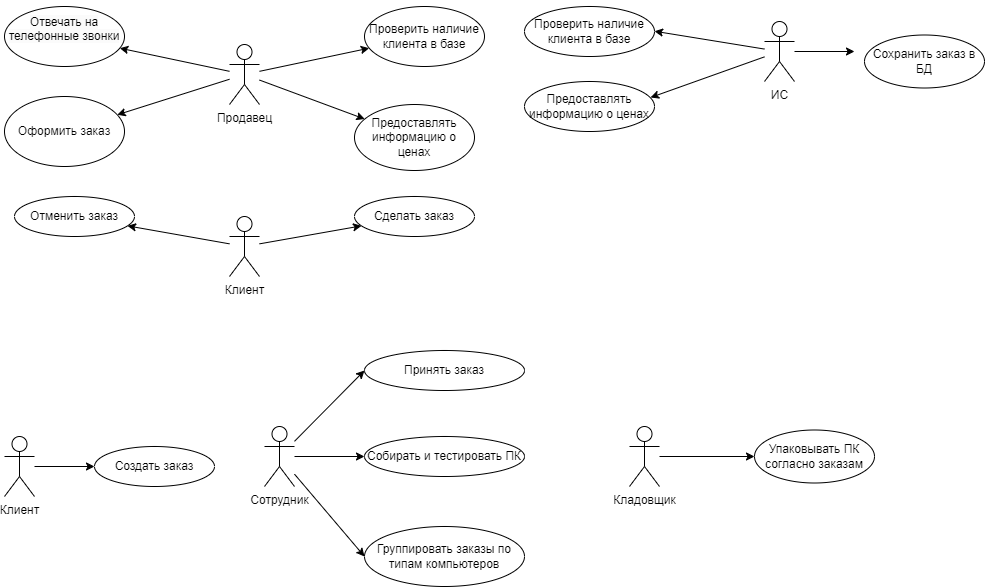

The diagram above was exported from draw.io. Its source (the exported page's mxGraphModel, read from the mxfile embedded in the PNG):
<mxGraphModel dx="774" dy="510" grid="1" gridSize="10" guides="1" tooltips="1" connect="1" arrows="1" fold="1" page="1" pageScale="1" pageWidth="1169" pageHeight="827" math="0" shadow="0">
  <root>
    <mxCell id="0" />
    <mxCell id="1" parent="0" />
    <mxCell id="LMimRmTOgFNZmCbqSS_m-1" value="Продавец" style="shape=umlActor;verticalLabelPosition=bottom;verticalAlign=top;html=1;outlineConnect=0;" parent="1" vertex="1">
      <mxGeometry x="305" y="108" width="30" height="60" as="geometry" />
    </mxCell>
    <mxCell id="LMimRmTOgFNZmCbqSS_m-2" value="Клиент" style="shape=umlActor;verticalLabelPosition=bottom;verticalAlign=top;html=1;outlineConnect=0;" parent="1" vertex="1">
      <mxGeometry x="305" y="280" width="30" height="60" as="geometry" />
    </mxCell>
    <mxCell id="LMimRmTOgFNZmCbqSS_m-3" value="ИС" style="shape=umlActor;verticalLabelPosition=bottom;verticalAlign=top;html=1;outlineConnect=0;" parent="1" vertex="1">
      <mxGeometry x="840" y="85" width="30" height="60" as="geometry" />
    </mxCell>
    <mxCell id="XTEWX_Wm_FYCKjtUaYuJ-6" value="" style="endArrow=classic;html=1;rounded=0;" parent="1" source="LMimRmTOgFNZmCbqSS_m-3" edge="1">
      <mxGeometry width="50" height="50" relative="1" as="geometry">
        <mxPoint x="455" y="-235" as="sourcePoint" />
        <mxPoint x="930" y="115" as="targetPoint" />
      </mxGeometry>
    </mxCell>
    <mxCell id="XTEWX_Wm_FYCKjtUaYuJ-7" value="" style="endArrow=classic;html=1;rounded=0;" parent="1" source="LMimRmTOgFNZmCbqSS_m-3" edge="1">
      <mxGeometry width="50" height="50" relative="1" as="geometry">
        <mxPoint x="455" y="-235" as="sourcePoint" />
        <mxPoint x="730" y="94.72972972972968" as="targetPoint" />
      </mxGeometry>
    </mxCell>
    <mxCell id="XTEWX_Wm_FYCKjtUaYuJ-17" value="" style="endArrow=classic;html=1;rounded=0;" parent="1" source="LMimRmTOgFNZmCbqSS_m-1" target="wwMZOhVfdbagCnleWpq7-1" edge="1">
      <mxGeometry width="50" height="50" relative="1" as="geometry">
        <mxPoint x="350" y="50" as="sourcePoint" />
        <mxPoint x="210" y="113.41176470588232" as="targetPoint" />
      </mxGeometry>
    </mxCell>
    <mxCell id="XTEWX_Wm_FYCKjtUaYuJ-18" value="" style="endArrow=classic;html=1;rounded=0;" parent="1" source="LMimRmTOgFNZmCbqSS_m-1" target="wwMZOhVfdbagCnleWpq7-4" edge="1">
      <mxGeometry width="50" height="50" relative="1" as="geometry">
        <mxPoint x="315" y="144" as="sourcePoint" />
        <mxPoint x="204.74576271186447" y="178" as="targetPoint" />
      </mxGeometry>
    </mxCell>
    <mxCell id="XTEWX_Wm_FYCKjtUaYuJ-19" value="" style="endArrow=classic;html=1;rounded=0;" parent="1" source="LMimRmTOgFNZmCbqSS_m-1" target="wwMZOhVfdbagCnleWpq7-3" edge="1">
      <mxGeometry width="50" height="50" relative="1" as="geometry">
        <mxPoint x="350" y="50" as="sourcePoint" />
        <mxPoint x="430" y="113.41176470588232" as="targetPoint" />
      </mxGeometry>
    </mxCell>
    <mxCell id="XTEWX_Wm_FYCKjtUaYuJ-20" value="" style="endArrow=classic;html=1;rounded=0;" parent="1" source="LMimRmTOgFNZmCbqSS_m-1" target="wwMZOhVfdbagCnleWpq7-5" edge="1">
      <mxGeometry width="50" height="50" relative="1" as="geometry">
        <mxPoint x="350" y="50" as="sourcePoint" />
        <mxPoint x="430.56910569105685" y="178" as="targetPoint" />
      </mxGeometry>
    </mxCell>
    <mxCell id="XTEWX_Wm_FYCKjtUaYuJ-22" value="" style="endArrow=classic;html=1;rounded=0;" parent="1" source="LMimRmTOgFNZmCbqSS_m-2" target="wwMZOhVfdbagCnleWpq7-6" edge="1">
      <mxGeometry width="50" height="50" relative="1" as="geometry">
        <mxPoint x="340" y="470" as="sourcePoint" />
        <mxPoint x="206.66666666666663" y="290" as="targetPoint" />
      </mxGeometry>
    </mxCell>
    <mxCell id="XTEWX_Wm_FYCKjtUaYuJ-23" value="" style="endArrow=classic;html=1;rounded=0;" parent="1" source="LMimRmTOgFNZmCbqSS_m-2" target="wwMZOhVfdbagCnleWpq7-16" edge="1">
      <mxGeometry relative="1" as="geometry">
        <mxPoint x="320" y="450" as="sourcePoint" />
        <mxPoint x="433.33333333333326" y="290" as="targetPoint" />
      </mxGeometry>
    </mxCell>
    <mxCell id="XTEWX_Wm_FYCKjtUaYuJ-28" value="" style="endArrow=classic;html=1;rounded=0;" parent="1" source="LMimRmTOgFNZmCbqSS_m-3" edge="1">
      <mxGeometry width="50" height="50" relative="1" as="geometry">
        <mxPoint x="470" y="-65" as="sourcePoint" />
        <mxPoint x="726.060606060606" y="161" as="targetPoint" />
      </mxGeometry>
    </mxCell>
    <mxCell id="XTEWX_Wm_FYCKjtUaYuJ-45" style="edgeStyle=orthogonalEdgeStyle;rounded=0;orthogonalLoop=1;jettySize=auto;html=1;" parent="1" source="XTEWX_Wm_FYCKjtUaYuJ-32" target="wwMZOhVfdbagCnleWpq7-17" edge="1">
      <mxGeometry relative="1" as="geometry">
        <mxPoint x="830" y="520" as="targetPoint" />
      </mxGeometry>
    </mxCell>
    <mxCell id="XTEWX_Wm_FYCKjtUaYuJ-32" value="Кладовщик" style="shape=umlActor;verticalLabelPosition=bottom;verticalAlign=top;html=1;outlineConnect=0;" parent="1" vertex="1">
      <mxGeometry x="705" y="490" width="30" height="60" as="geometry" />
    </mxCell>
    <mxCell id="XTEWX_Wm_FYCKjtUaYuJ-33" value="Сотрудник" style="shape=umlActor;verticalLabelPosition=bottom;verticalAlign=top;html=1;outlineConnect=0;" parent="1" vertex="1">
      <mxGeometry x="340" y="490" width="30" height="60" as="geometry" />
    </mxCell>
    <mxCell id="XTEWX_Wm_FYCKjtUaYuJ-41" style="edgeStyle=orthogonalEdgeStyle;rounded=0;orthogonalLoop=1;jettySize=auto;html=1;" parent="1" source="XTEWX_Wm_FYCKjtUaYuJ-34" target="wwMZOhVfdbagCnleWpq7-8" edge="1">
      <mxGeometry relative="1" as="geometry">
        <mxPoint x="170" y="600" as="targetPoint" />
      </mxGeometry>
    </mxCell>
    <mxCell id="XTEWX_Wm_FYCKjtUaYuJ-34" value="Клиент&lt;br&gt;" style="shape=umlActor;verticalLabelPosition=bottom;verticalAlign=top;html=1;outlineConnect=0;" parent="1" vertex="1">
      <mxGeometry x="80" y="500" width="30" height="60" as="geometry" />
    </mxCell>
    <mxCell id="XTEWX_Wm_FYCKjtUaYuJ-42" value="" style="endArrow=classic;html=1;rounded=0;entryX=0;entryY=0.5;entryDx=0;entryDy=0;" parent="1" source="XTEWX_Wm_FYCKjtUaYuJ-33" target="wwMZOhVfdbagCnleWpq7-11" edge="1">
      <mxGeometry width="50" height="50" relative="1" as="geometry">
        <mxPoint x="440" y="540" as="sourcePoint" />
        <mxPoint x="440" y="430" as="targetPoint" />
      </mxGeometry>
    </mxCell>
    <mxCell id="XTEWX_Wm_FYCKjtUaYuJ-43" value="" style="endArrow=classic;html=1;rounded=0;" parent="1" source="XTEWX_Wm_FYCKjtUaYuJ-33" target="wwMZOhVfdbagCnleWpq7-12" edge="1">
      <mxGeometry width="50" height="50" relative="1" as="geometry">
        <mxPoint x="440" y="540" as="sourcePoint" />
        <mxPoint x="440" y="520" as="targetPoint" />
      </mxGeometry>
    </mxCell>
    <mxCell id="XTEWX_Wm_FYCKjtUaYuJ-44" value="" style="endArrow=classic;html=1;rounded=0;entryX=0;entryY=0.5;entryDx=0;entryDy=0;" parent="1" source="XTEWX_Wm_FYCKjtUaYuJ-33" target="wwMZOhVfdbagCnleWpq7-10" edge="1">
      <mxGeometry width="50" height="50" relative="1" as="geometry">
        <mxPoint x="440" y="540" as="sourcePoint" />
        <mxPoint x="440" y="620" as="targetPoint" />
      </mxGeometry>
    </mxCell>
    <mxCell id="wwMZOhVfdbagCnleWpq7-1" value="&#10;&lt;span style=&quot;color: rgb(0, 0, 0); font-family: Helvetica; font-size: 12px; font-style: normal; font-variant-ligatures: normal; font-variant-caps: normal; font-weight: 400; letter-spacing: normal; orphans: 2; text-align: center; text-indent: 0px; text-transform: none; widows: 2; word-spacing: 0px; -webkit-text-stroke-width: 0px; background-color: rgb(251, 251, 251); text-decoration-thickness: initial; text-decoration-style: initial; text-decoration-color: initial; float: none; display: inline !important;&quot;&gt;Отвечать на телефонные звонки&lt;/span&gt;&#10;&#10;" style="ellipse;whiteSpace=wrap;html=1;" vertex="1" parent="1">
      <mxGeometry x="80" y="70" width="120" height="60" as="geometry" />
    </mxCell>
    <mxCell id="wwMZOhVfdbagCnleWpq7-3" value="Проверить наличие клиента в базе" style="ellipse;whiteSpace=wrap;html=1;" vertex="1" parent="1">
      <mxGeometry x="440" y="70" width="120" height="60" as="geometry" />
    </mxCell>
    <mxCell id="wwMZOhVfdbagCnleWpq7-4" value="Оформить заказ" style="ellipse;whiteSpace=wrap;html=1;" vertex="1" parent="1">
      <mxGeometry x="80" y="160" width="120" height="70" as="geometry" />
    </mxCell>
    <mxCell id="wwMZOhVfdbagCnleWpq7-5" value="Предоставлять информацию о ценах" style="ellipse;whiteSpace=wrap;html=1;" vertex="1" parent="1">
      <mxGeometry x="430" y="168" width="120" height="66" as="geometry" />
    </mxCell>
    <mxCell id="wwMZOhVfdbagCnleWpq7-6" value="Отменить заказ" style="ellipse;whiteSpace=wrap;html=1;" vertex="1" parent="1">
      <mxGeometry x="90" y="260" width="120" height="40" as="geometry" />
    </mxCell>
    <mxCell id="wwMZOhVfdbagCnleWpq7-7" value="Предоставлять информацию о ценах" style="ellipse;whiteSpace=wrap;html=1;" vertex="1" parent="1">
      <mxGeometry x="600" y="145" width="130" height="50" as="geometry" />
    </mxCell>
    <mxCell id="wwMZOhVfdbagCnleWpq7-8" value="Создать заказ" style="ellipse;whiteSpace=wrap;html=1;" vertex="1" parent="1">
      <mxGeometry x="170" y="510" width="120" height="40" as="geometry" />
    </mxCell>
    <mxCell id="wwMZOhVfdbagCnleWpq7-10" value="Группировать заказы по типам компьютеров" style="ellipse;whiteSpace=wrap;html=1;" vertex="1" parent="1">
      <mxGeometry x="440" y="590" width="160" height="60" as="geometry" />
    </mxCell>
    <mxCell id="wwMZOhVfdbagCnleWpq7-11" value="Принять заказ" style="ellipse;whiteSpace=wrap;html=1;" vertex="1" parent="1">
      <mxGeometry x="440" y="414" width="160" height="40" as="geometry" />
    </mxCell>
    <mxCell id="wwMZOhVfdbagCnleWpq7-12" value="Собирать и тестировать ПК" style="ellipse;whiteSpace=wrap;html=1;" vertex="1" parent="1">
      <mxGeometry x="440" y="500" width="160" height="40" as="geometry" />
    </mxCell>
    <mxCell id="wwMZOhVfdbagCnleWpq7-16" value="Сделать заказ" style="ellipse;whiteSpace=wrap;html=1;" vertex="1" parent="1">
      <mxGeometry x="430" y="260" width="120" height="40" as="geometry" />
    </mxCell>
    <mxCell id="wwMZOhVfdbagCnleWpq7-17" value="Упаковывать ПК согласно заказам" style="ellipse;whiteSpace=wrap;html=1;" vertex="1" parent="1">
      <mxGeometry x="830" y="493.5" width="120" height="53" as="geometry" />
    </mxCell>
    <mxCell id="wwMZOhVfdbagCnleWpq7-18" value="Проверить наличие клиента в базе" style="ellipse;whiteSpace=wrap;html=1;" vertex="1" parent="1">
      <mxGeometry x="600" y="70" width="130" height="50" as="geometry" />
    </mxCell>
    <mxCell id="wwMZOhVfdbagCnleWpq7-19" value="Сохранить заказ в БД" style="ellipse;whiteSpace=wrap;html=1;" vertex="1" parent="1">
      <mxGeometry x="940" y="98.5" width="120" height="53" as="geometry" />
    </mxCell>
  </root>
</mxGraphModel>